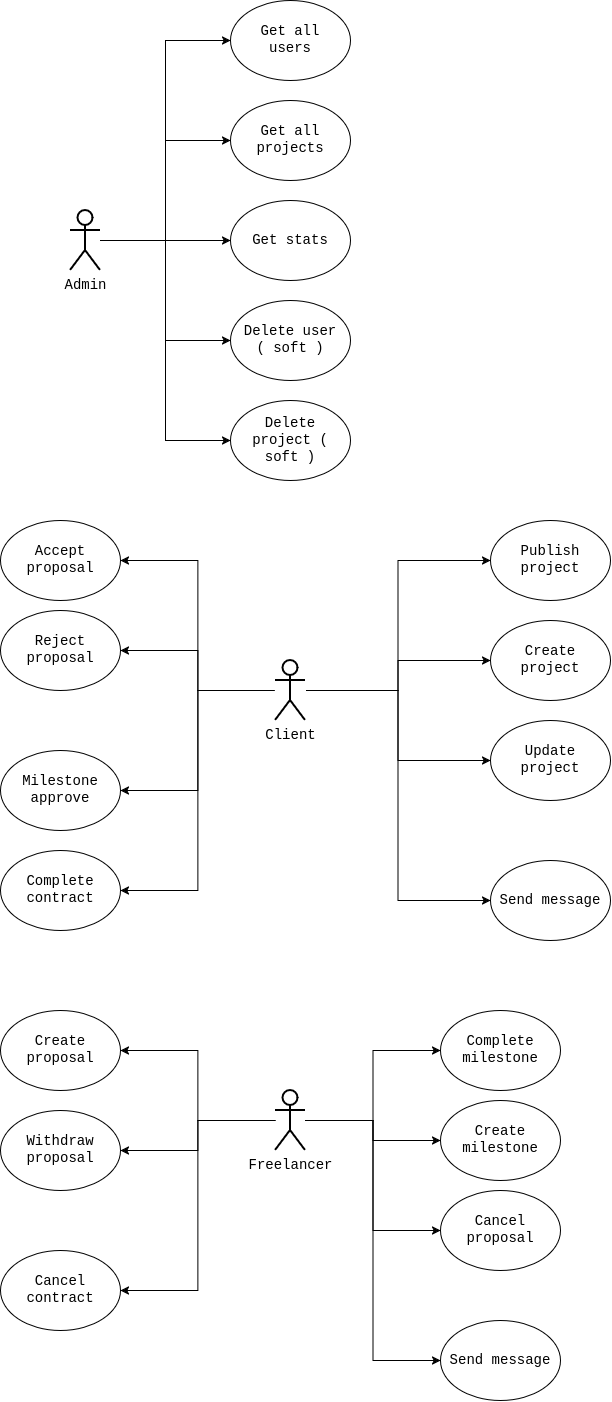

The diagram above was exported from draw.io. Its source (the exported page's mxGraphModel, read from the mxfile embedded in the PNG):
<mxGraphModel dx="1036" dy="580" grid="0" gridSize="10" guides="1" tooltips="1" connect="1" arrows="1" fold="1" page="1" pageScale="1" pageWidth="827" pageHeight="1169" background="none" math="0" shadow="0">
  <root>
    <mxCell id="0" />
    <mxCell id="1" parent="0" />
    <mxCell id="WtqdyfUo9PXZB1VtfVdz-15" edge="1" parent="1" source="WtqdyfUo9PXZB1VtfVdz-1" style="edgeStyle=orthogonalEdgeStyle;rounded=0;orthogonalLoop=1;jettySize=auto;html=1;entryX=0;entryY=0.5;entryDx=0;entryDy=0;labelBackgroundColor=none;fontColor=default;fontFamily=Courier New;fontSize=14;" target="WtqdyfUo9PXZB1VtfVdz-4">
      <mxGeometry relative="1" as="geometry" />
    </mxCell>
    <mxCell id="WtqdyfUo9PXZB1VtfVdz-16" edge="1" parent="1" source="WtqdyfUo9PXZB1VtfVdz-1" style="edgeStyle=orthogonalEdgeStyle;rounded=0;orthogonalLoop=1;jettySize=auto;html=1;entryX=0;entryY=0.5;entryDx=0;entryDy=0;labelBackgroundColor=none;fontColor=default;fontFamily=Courier New;fontSize=14;" target="WtqdyfUo9PXZB1VtfVdz-5">
      <mxGeometry relative="1" as="geometry" />
    </mxCell>
    <mxCell id="WtqdyfUo9PXZB1VtfVdz-17" edge="1" parent="1" source="WtqdyfUo9PXZB1VtfVdz-1" style="edgeStyle=orthogonalEdgeStyle;rounded=0;orthogonalLoop=1;jettySize=auto;html=1;entryX=0;entryY=0.5;entryDx=0;entryDy=0;labelBackgroundColor=none;fontColor=default;fontFamily=Courier New;fontSize=14;" target="WtqdyfUo9PXZB1VtfVdz-14">
      <mxGeometry relative="1" as="geometry" />
    </mxCell>
    <mxCell id="WtqdyfUo9PXZB1VtfVdz-18" edge="1" parent="1" source="WtqdyfUo9PXZB1VtfVdz-1" style="edgeStyle=orthogonalEdgeStyle;rounded=0;orthogonalLoop=1;jettySize=auto;html=1;entryX=0;entryY=0.5;entryDx=0;entryDy=0;labelBackgroundColor=none;fontColor=default;fontFamily=Courier New;fontSize=14;" target="WtqdyfUo9PXZB1VtfVdz-12">
      <mxGeometry relative="1" as="geometry" />
    </mxCell>
    <mxCell id="WtqdyfUo9PXZB1VtfVdz-19" edge="1" parent="1" source="WtqdyfUo9PXZB1VtfVdz-1" style="edgeStyle=orthogonalEdgeStyle;rounded=0;orthogonalLoop=1;jettySize=auto;html=1;entryX=0;entryY=0.5;entryDx=0;entryDy=0;labelBackgroundColor=none;fontColor=default;fontFamily=Courier New;fontSize=14;" target="WtqdyfUo9PXZB1VtfVdz-13">
      <mxGeometry relative="1" as="geometry" />
    </mxCell>
    <mxCell id="WtqdyfUo9PXZB1VtfVdz-1" parent="1" style="shape=umlActor;verticalLabelPosition=bottom;verticalAlign=top;html=1;outlineConnect=0;labelBackgroundColor=none;strokeWidth=2;fontFamily=Courier New;fontSize=14;" value="Admin" vertex="1">
      <mxGeometry height="60" width="30" x="220" y="240" as="geometry" />
    </mxCell>
    <mxCell id="WtqdyfUo9PXZB1VtfVdz-4" parent="1" style="ellipse;whiteSpace=wrap;html=1;shapeInside=1;labelBackgroundColor=none;fontFamily=Courier New;fontSize=14;" value="Get all users" vertex="1">
      <mxGeometry height="80" width="120" x="380" y="30" as="geometry" />
    </mxCell>
    <mxCell id="WtqdyfUo9PXZB1VtfVdz-5" parent="1" style="ellipse;whiteSpace=wrap;html=1;shapeInside=1;labelBackgroundColor=none;fontFamily=Courier New;fontSize=14;" value="Get all projects" vertex="1">
      <mxGeometry height="80" width="120" x="380" y="130" as="geometry" />
    </mxCell>
    <mxCell id="WtqdyfUo9PXZB1VtfVdz-12" parent="1" style="ellipse;whiteSpace=wrap;html=1;shapeInside=1;labelBackgroundColor=none;fontFamily=Courier New;fontSize=14;" value="Delete user ( soft )" vertex="1">
      <mxGeometry height="80" width="120" x="380" y="330" as="geometry" />
    </mxCell>
    <mxCell id="WtqdyfUo9PXZB1VtfVdz-13" parent="1" style="ellipse;whiteSpace=wrap;html=1;shapeInside=1;labelBackgroundColor=none;fontFamily=Courier New;fontSize=14;" value="Delete project ( soft )" vertex="1">
      <mxGeometry height="80" width="120" x="380" y="430" as="geometry" />
    </mxCell>
    <mxCell id="WtqdyfUo9PXZB1VtfVdz-14" parent="1" style="ellipse;whiteSpace=wrap;html=1;shapeInside=1;labelBackgroundColor=none;fontFamily=Courier New;fontSize=14;" value="Get stats" vertex="1">
      <mxGeometry height="80" width="120" x="380" y="230" as="geometry" />
    </mxCell>
    <mxCell id="WtqdyfUo9PXZB1VtfVdz-30" edge="1" parent="1" source="WtqdyfUo9PXZB1VtfVdz-20" style="edgeStyle=orthogonalEdgeStyle;rounded=0;orthogonalLoop=1;jettySize=auto;html=1;entryX=1;entryY=0.5;entryDx=0;entryDy=0;labelBackgroundColor=none;fontColor=default;fontFamily=Courier New;fontSize=14;" target="WtqdyfUo9PXZB1VtfVdz-26">
      <mxGeometry relative="1" as="geometry" />
    </mxCell>
    <mxCell id="WtqdyfUo9PXZB1VtfVdz-31" edge="1" parent="1" source="WtqdyfUo9PXZB1VtfVdz-20" style="edgeStyle=orthogonalEdgeStyle;rounded=0;orthogonalLoop=1;jettySize=auto;html=1;entryX=1;entryY=0.5;entryDx=0;entryDy=0;labelBackgroundColor=none;fontColor=default;fontFamily=Courier New;fontSize=14;" target="WtqdyfUo9PXZB1VtfVdz-27">
      <mxGeometry relative="1" as="geometry" />
    </mxCell>
    <mxCell id="WtqdyfUo9PXZB1VtfVdz-32" edge="1" parent="1" source="WtqdyfUo9PXZB1VtfVdz-20" style="edgeStyle=orthogonalEdgeStyle;rounded=0;orthogonalLoop=1;jettySize=auto;html=1;entryX=1;entryY=0.5;entryDx=0;entryDy=0;labelBackgroundColor=none;fontColor=default;fontFamily=Courier New;fontSize=14;" target="WtqdyfUo9PXZB1VtfVdz-28">
      <mxGeometry relative="1" as="geometry" />
    </mxCell>
    <mxCell id="WtqdyfUo9PXZB1VtfVdz-33" edge="1" parent="1" source="WtqdyfUo9PXZB1VtfVdz-20" style="edgeStyle=orthogonalEdgeStyle;rounded=0;orthogonalLoop=1;jettySize=auto;html=1;entryX=1;entryY=0.5;entryDx=0;entryDy=0;labelBackgroundColor=none;fontColor=default;fontFamily=Courier New;fontSize=14;" target="WtqdyfUo9PXZB1VtfVdz-29">
      <mxGeometry relative="1" as="geometry" />
    </mxCell>
    <mxCell id="WtqdyfUo9PXZB1VtfVdz-34" edge="1" parent="1" source="WtqdyfUo9PXZB1VtfVdz-20" style="edgeStyle=orthogonalEdgeStyle;rounded=0;orthogonalLoop=1;jettySize=auto;html=1;entryX=0;entryY=0.5;entryDx=0;entryDy=0;labelBackgroundColor=none;fontColor=default;fontFamily=Courier New;fontSize=14;" target="WtqdyfUo9PXZB1VtfVdz-25">
      <mxGeometry relative="1" as="geometry" />
    </mxCell>
    <mxCell id="WtqdyfUo9PXZB1VtfVdz-35" edge="1" parent="1" source="WtqdyfUo9PXZB1VtfVdz-20" style="edgeStyle=orthogonalEdgeStyle;rounded=0;orthogonalLoop=1;jettySize=auto;html=1;entryX=0;entryY=0.5;entryDx=0;entryDy=0;labelBackgroundColor=none;fontColor=default;fontFamily=Courier New;fontSize=14;" target="WtqdyfUo9PXZB1VtfVdz-22">
      <mxGeometry relative="1" as="geometry" />
    </mxCell>
    <mxCell id="WtqdyfUo9PXZB1VtfVdz-36" edge="1" parent="1" source="WtqdyfUo9PXZB1VtfVdz-20" style="edgeStyle=orthogonalEdgeStyle;rounded=0;orthogonalLoop=1;jettySize=auto;html=1;entryX=0;entryY=0.5;entryDx=0;entryDy=0;labelBackgroundColor=none;fontColor=default;fontFamily=Courier New;fontSize=14;" target="WtqdyfUo9PXZB1VtfVdz-23">
      <mxGeometry relative="1" as="geometry" />
    </mxCell>
    <mxCell id="Q3t3ugpeaRVtkEZ3vRmj-12" edge="1" parent="1" source="WtqdyfUo9PXZB1VtfVdz-20" style="edgeStyle=orthogonalEdgeStyle;rounded=0;orthogonalLoop=1;jettySize=auto;html=1;entryX=0;entryY=0.5;entryDx=0;entryDy=0;labelBackgroundColor=none;fontColor=default;fontFamily=Courier New;fontSize=14;" target="Q3t3ugpeaRVtkEZ3vRmj-3">
      <mxGeometry relative="1" as="geometry" />
    </mxCell>
    <mxCell id="WtqdyfUo9PXZB1VtfVdz-20" parent="1" style="shape=umlActor;verticalLabelPosition=bottom;verticalAlign=top;html=1;outlineConnect=0;labelBackgroundColor=none;strokeWidth=2;perimeterSpacing=1;fontFamily=Courier New;fontSize=14;" value="&lt;div&gt;Client&lt;/div&gt;" vertex="1">
      <mxGeometry height="60" width="30" x="425" y="690" as="geometry" />
    </mxCell>
    <mxCell id="Q3t3ugpeaRVtkEZ3vRmj-5" edge="1" parent="1" source="WtqdyfUo9PXZB1VtfVdz-21" style="edgeStyle=orthogonalEdgeStyle;rounded=0;orthogonalLoop=1;jettySize=auto;html=1;entryX=1;entryY=0.5;entryDx=0;entryDy=0;labelBackgroundColor=none;fontColor=default;fontFamily=Courier New;fontSize=14;" target="WtqdyfUo9PXZB1VtfVdz-38">
      <mxGeometry relative="1" as="geometry" />
    </mxCell>
    <mxCell id="Q3t3ugpeaRVtkEZ3vRmj-6" edge="1" parent="1" source="WtqdyfUo9PXZB1VtfVdz-21" style="edgeStyle=orthogonalEdgeStyle;rounded=0;orthogonalLoop=1;jettySize=auto;html=1;entryX=1;entryY=0.5;entryDx=0;entryDy=0;labelBackgroundColor=none;fontColor=default;fontFamily=Courier New;fontSize=14;" target="WtqdyfUo9PXZB1VtfVdz-41">
      <mxGeometry relative="1" as="geometry" />
    </mxCell>
    <mxCell id="Q3t3ugpeaRVtkEZ3vRmj-7" edge="1" parent="1" source="WtqdyfUo9PXZB1VtfVdz-21" style="edgeStyle=orthogonalEdgeStyle;rounded=0;orthogonalLoop=1;jettySize=auto;html=1;entryX=1;entryY=0.5;entryDx=0;entryDy=0;labelBackgroundColor=none;fontColor=default;fontFamily=Courier New;fontSize=14;" target="Q3t3ugpeaRVtkEZ3vRmj-1">
      <mxGeometry relative="1" as="geometry" />
    </mxCell>
    <mxCell id="Q3t3ugpeaRVtkEZ3vRmj-8" edge="1" parent="1" source="WtqdyfUo9PXZB1VtfVdz-21" style="edgeStyle=orthogonalEdgeStyle;rounded=0;orthogonalLoop=1;jettySize=auto;html=1;entryX=0;entryY=0.5;entryDx=0;entryDy=0;labelBackgroundColor=none;fontColor=default;fontFamily=Courier New;fontSize=14;" target="WtqdyfUo9PXZB1VtfVdz-39">
      <mxGeometry relative="1" as="geometry" />
    </mxCell>
    <mxCell id="Q3t3ugpeaRVtkEZ3vRmj-9" edge="1" parent="1" source="WtqdyfUo9PXZB1VtfVdz-21" style="edgeStyle=orthogonalEdgeStyle;rounded=0;orthogonalLoop=1;jettySize=auto;html=1;entryX=0;entryY=0.5;entryDx=0;entryDy=0;labelBackgroundColor=none;fontColor=default;fontFamily=Courier New;fontSize=14;" target="WtqdyfUo9PXZB1VtfVdz-40">
      <mxGeometry relative="1" as="geometry" />
    </mxCell>
    <mxCell id="Q3t3ugpeaRVtkEZ3vRmj-10" edge="1" parent="1" source="WtqdyfUo9PXZB1VtfVdz-21" style="edgeStyle=orthogonalEdgeStyle;rounded=0;orthogonalLoop=1;jettySize=auto;html=1;entryX=0;entryY=0.5;entryDx=0;entryDy=0;labelBackgroundColor=none;fontColor=default;fontFamily=Courier New;fontSize=14;" target="Q3t3ugpeaRVtkEZ3vRmj-2">
      <mxGeometry relative="1" as="geometry" />
    </mxCell>
    <mxCell id="Q3t3ugpeaRVtkEZ3vRmj-11" edge="1" parent="1" source="WtqdyfUo9PXZB1VtfVdz-21" style="edgeStyle=orthogonalEdgeStyle;rounded=0;orthogonalLoop=1;jettySize=auto;html=1;entryX=0;entryY=0.5;entryDx=0;entryDy=0;labelBackgroundColor=none;fontColor=default;fontFamily=Courier New;fontSize=14;" target="Q3t3ugpeaRVtkEZ3vRmj-4">
      <mxGeometry relative="1" as="geometry" />
    </mxCell>
    <mxCell id="WtqdyfUo9PXZB1VtfVdz-21" parent="1" style="shape=umlActor;verticalLabelPosition=bottom;verticalAlign=top;html=1;outlineConnect=0;labelBackgroundColor=none;strokeWidth=2;fontFamily=Courier New;fontSize=14;" value="Freelancer" vertex="1">
      <mxGeometry height="60" width="30" x="425" y="1120" as="geometry" />
    </mxCell>
    <mxCell id="WtqdyfUo9PXZB1VtfVdz-22" parent="1" style="ellipse;whiteSpace=wrap;html=1;shapeInside=1;labelBackgroundColor=none;fontFamily=Courier New;fontSize=14;" value="Create project" vertex="1">
      <mxGeometry height="80" width="120" x="640" y="650" as="geometry" />
    </mxCell>
    <mxCell id="WtqdyfUo9PXZB1VtfVdz-23" parent="1" style="ellipse;whiteSpace=wrap;html=1;shapeInside=1;labelBackgroundColor=none;fontFamily=Courier New;fontSize=14;" value="Update project" vertex="1">
      <mxGeometry height="80" width="120" x="640" y="750" as="geometry" />
    </mxCell>
    <mxCell id="WtqdyfUo9PXZB1VtfVdz-25" parent="1" style="ellipse;whiteSpace=wrap;html=1;shapeInside=1;labelBackgroundColor=none;fontFamily=Courier New;fontSize=14;" value="Publish project" vertex="1">
      <mxGeometry height="80" width="120" x="640" y="550" as="geometry" />
    </mxCell>
    <mxCell id="WtqdyfUo9PXZB1VtfVdz-26" parent="1" style="ellipse;whiteSpace=wrap;html=1;shapeInside=1;labelBackgroundColor=none;fontFamily=Courier New;fontSize=14;" value="Accept proposal" vertex="1">
      <mxGeometry height="80" width="120" x="150" y="550" as="geometry" />
    </mxCell>
    <mxCell id="WtqdyfUo9PXZB1VtfVdz-27" parent="1" style="ellipse;whiteSpace=wrap;html=1;shapeInside=1;labelBackgroundColor=none;fontFamily=Courier New;fontSize=14;" value="Reject proposal" vertex="1">
      <mxGeometry height="80" width="120" x="150" y="640" as="geometry" />
    </mxCell>
    <mxCell id="WtqdyfUo9PXZB1VtfVdz-28" parent="1" style="ellipse;whiteSpace=wrap;html=1;shapeInside=1;labelBackgroundColor=none;fontFamily=Courier New;fontSize=14;" value="Milestone approve" vertex="1">
      <mxGeometry height="80" width="120" x="150" y="780" as="geometry" />
    </mxCell>
    <mxCell id="WtqdyfUo9PXZB1VtfVdz-29" parent="1" style="ellipse;whiteSpace=wrap;html=1;shapeInside=1;labelBackgroundColor=none;fontFamily=Courier New;fontSize=14;" value="Complete contract" vertex="1">
      <mxGeometry height="80" width="120" x="150" y="880" as="geometry" />
    </mxCell>
    <mxCell id="WtqdyfUo9PXZB1VtfVdz-38" parent="1" style="ellipse;whiteSpace=wrap;html=1;shapeInside=1;labelBackgroundColor=none;fontFamily=Courier New;fontSize=14;" value="Create proposal" vertex="1">
      <mxGeometry height="80" width="120" x="150" y="1040" as="geometry" />
    </mxCell>
    <mxCell id="WtqdyfUo9PXZB1VtfVdz-39" parent="1" style="ellipse;whiteSpace=wrap;html=1;shapeInside=1;labelBackgroundColor=none;fontFamily=Courier New;fontSize=14;" value="&lt;div&gt;Complete milestone&lt;/div&gt;" vertex="1">
      <mxGeometry height="80" width="120" x="590" y="1040" as="geometry" />
    </mxCell>
    <mxCell id="WtqdyfUo9PXZB1VtfVdz-40" parent="1" style="ellipse;whiteSpace=wrap;html=1;shapeInside=1;labelBackgroundColor=none;fontFamily=Courier New;fontSize=14;" value="Create milestone" vertex="1">
      <mxGeometry height="80" width="120" x="590" y="1130" as="geometry" />
    </mxCell>
    <mxCell id="WtqdyfUo9PXZB1VtfVdz-41" parent="1" style="ellipse;whiteSpace=wrap;html=1;shapeInside=1;labelBackgroundColor=none;fontFamily=Courier New;fontSize=14;" value="Withdraw proposal&lt;div&gt;&lt;br&gt;&lt;/div&gt;" vertex="1">
      <mxGeometry height="80" width="120" x="150" y="1140" as="geometry" />
    </mxCell>
    <mxCell id="Q3t3ugpeaRVtkEZ3vRmj-1" parent="1" style="ellipse;whiteSpace=wrap;html=1;shapeInside=1;labelBackgroundColor=none;fontFamily=Courier New;fontSize=14;" value="Cancel contract" vertex="1">
      <mxGeometry height="80" width="120" x="150" y="1280" as="geometry" />
    </mxCell>
    <mxCell id="Q3t3ugpeaRVtkEZ3vRmj-2" parent="1" style="ellipse;whiteSpace=wrap;html=1;shapeInside=1;labelBackgroundColor=none;fontFamily=Courier New;fontSize=14;" value="Cancel proposal" vertex="1">
      <mxGeometry height="80" width="120" x="590" y="1220" as="geometry" />
    </mxCell>
    <mxCell id="Q3t3ugpeaRVtkEZ3vRmj-3" parent="1" style="ellipse;whiteSpace=wrap;html=1;shapeInside=1;labelBackgroundColor=none;fontFamily=Courier New;fontSize=14;" value="Send message" vertex="1">
      <mxGeometry height="80" width="120" x="640" y="890" as="geometry" />
    </mxCell>
    <mxCell id="Q3t3ugpeaRVtkEZ3vRmj-4" parent="1" style="ellipse;whiteSpace=wrap;html=1;shapeInside=1;labelBackgroundColor=none;fontFamily=Courier New;fontSize=14;" value="Send message" vertex="1">
      <mxGeometry height="80" width="120" x="590" y="1350" as="geometry" />
    </mxCell>
  </root>
</mxGraphModel>